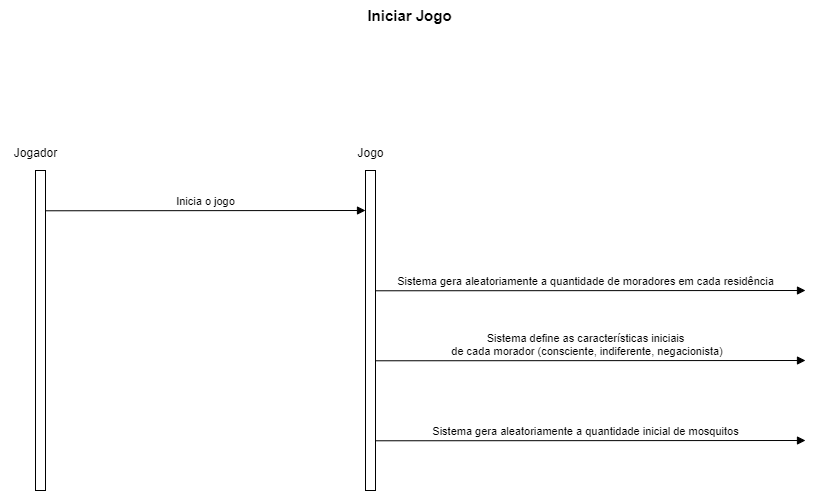

The diagram above was exported from draw.io. Its source (the exported page's mxGraphModel, read from the mxfile embedded in the PNG):
<mxGraphModel dx="936" dy="507" grid="0" gridSize="10" guides="1" tooltips="1" connect="1" arrows="1" fold="1" page="1" pageScale="1" pageWidth="827" pageHeight="1169" background="#ffffff" math="0" shadow="0">
  <root>
    <mxCell id="0" />
    <mxCell id="1" parent="0" />
    <mxCell id="8kHbX_TNEA8I0R2sh9b2-5" value="" style="html=1;points=[[0,0,0,0,5],[0,1,0,0,-5],[1,0,0,0,5],[1,1,0,0,-5]];perimeter=orthogonalPerimeter;outlineConnect=0;targetShapes=umlLifeline;portConstraint=eastwest;newEdgeStyle={&quot;curved&quot;:0,&quot;rounded&quot;:0};" parent="1" vertex="1">
      <mxGeometry x="40" y="210" width="10" height="320" as="geometry" />
    </mxCell>
    <mxCell id="8kHbX_TNEA8I0R2sh9b2-6" value="Sistema gera aleatoriamente a quantidade de moradores em cada residência" style="html=1;verticalAlign=bottom;endArrow=block;curved=0;rounded=0;exitX=0;exitY=0.008;exitDx=0;exitDy=0;exitPerimeter=0;" parent="1" edge="1">
      <mxGeometry x="-0.0233" relative="1" as="geometry">
        <mxPoint x="380" y="330.2800000000018" as="sourcePoint" />
        <mxPoint x="810" y="330" as="targetPoint" />
        <mxPoint as="offset" />
      </mxGeometry>
    </mxCell>
    <mxCell id="8kHbX_TNEA8I0R2sh9b2-9" value="" style="html=1;points=[[0,0,0,0,5],[0,1,0,0,-5],[1,0,0,0,5],[1,1,0,0,-5]];perimeter=orthogonalPerimeter;outlineConnect=0;targetShapes=umlLifeline;portConstraint=eastwest;newEdgeStyle={&quot;curved&quot;:0,&quot;rounded&quot;:0};" parent="1" vertex="1">
      <mxGeometry x="370" y="210" width="10" height="320" as="geometry" />
    </mxCell>
    <mxCell id="8kHbX_TNEA8I0R2sh9b2-10" value="Inicia o jogo" style="html=1;verticalAlign=bottom;endArrow=block;curved=0;rounded=0;entryX=1;entryY=0;entryDx=0;entryDy=5;exitX=0;exitY=0.008;exitDx=0;exitDy=0;exitPerimeter=0;" parent="1" edge="1">
      <mxGeometry relative="1" as="geometry">
        <mxPoint x="50" y="250.28000000000182" as="sourcePoint" />
        <mxPoint x="370" y="250.00000000000003" as="targetPoint" />
      </mxGeometry>
    </mxCell>
    <mxCell id="8kHbX_TNEA8I0R2sh9b2-11" value="Jogador" style="text;html=1;align=center;verticalAlign=middle;resizable=0;points=[];autosize=1;strokeColor=none;fillColor=none;" parent="1" vertex="1">
      <mxGeometry x="5" y="178" width="70" height="30" as="geometry" />
    </mxCell>
    <mxCell id="8kHbX_TNEA8I0R2sh9b2-12" value="Jogo" style="text;html=1;align=center;verticalAlign=middle;resizable=0;points=[];autosize=1;strokeColor=none;fillColor=none;" parent="1" vertex="1">
      <mxGeometry x="350" y="178" width="50" height="30" as="geometry" />
    </mxCell>
    <mxCell id="8kHbX_TNEA8I0R2sh9b2-13" value="Sistema gera aleatoriamente a quantidade inicial de mosquitos" style="html=1;verticalAlign=bottom;endArrow=block;curved=0;rounded=0;exitX=0;exitY=0.008;exitDx=0;exitDy=0;exitPerimeter=0;" parent="1" edge="1">
      <mxGeometry x="-0.0233" relative="1" as="geometry">
        <mxPoint x="380" y="480.2800000000018" as="sourcePoint" />
        <mxPoint x="810" y="480" as="targetPoint" />
        <mxPoint as="offset" />
      </mxGeometry>
    </mxCell>
    <mxCell id="8kHbX_TNEA8I0R2sh9b2-14" value="Sistema define as características iniciais&lt;br&gt;&amp;nbsp;de cada morador (consciente, indiferente, negacionista)" style="html=1;verticalAlign=bottom;endArrow=block;curved=0;rounded=0;exitX=0;exitY=0.008;exitDx=0;exitDy=0;exitPerimeter=0;" parent="1" edge="1">
      <mxGeometry x="-0.0233" relative="1" as="geometry">
        <mxPoint x="380" y="400.2800000000018" as="sourcePoint" />
        <mxPoint x="810" y="400" as="targetPoint" />
        <mxPoint as="offset" />
      </mxGeometry>
    </mxCell>
    <mxCell id="8kHbX_TNEA8I0R2sh9b2-15" value="Iniciar Jogo&lt;span style=&quot;font-size: 15px;&quot;&gt;&lt;br style=&quot;font-size: 15px;&quot;&gt;&lt;/span&gt;" style="text;html=1;align=center;verticalAlign=middle;resizable=0;points=[];autosize=1;strokeColor=none;fillColor=none;fontStyle=1;fontSize=15;" parent="1" vertex="1">
      <mxGeometry x="359" y="40" width="110" height="30" as="geometry" />
    </mxCell>
  </root>
</mxGraphModel>